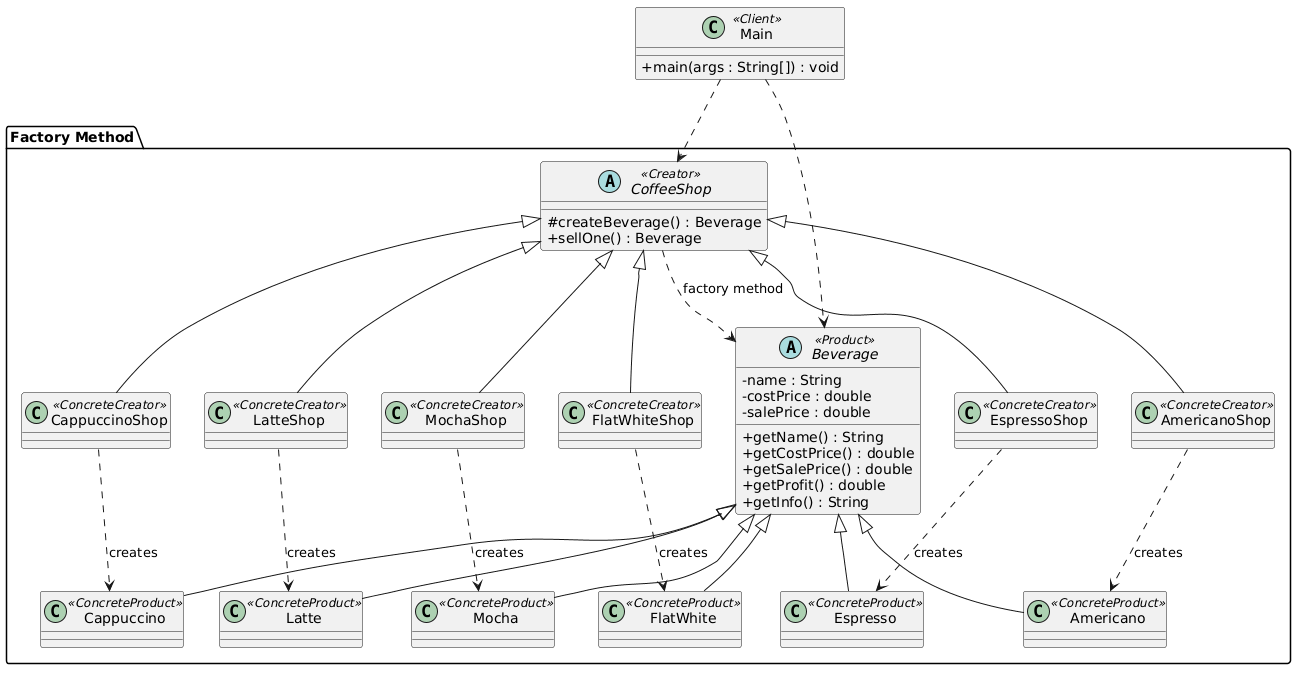

The diagram above was rendered by PlantUML. Its source (embedded in the PNG):
@startuml
skinparam classAttributeIconSize 0

package "Factory Method" {

  abstract class Beverage <<Product>> {
    - name : String
    - costPrice : double
    - salePrice : double
    + getName() : String
    + getCostPrice() : double
    + getSalePrice() : double
    + getProfit() : double
    + getInfo() : String
  }

  class Espresso <<ConcreteProduct>>
  class Americano <<ConcreteProduct>>
  class Cappuccino <<ConcreteProduct>>
  class Latte <<ConcreteProduct>>
  class Mocha <<ConcreteProduct>>
  class FlatWhite <<ConcreteProduct>>

  abstract class CoffeeShop <<Creator>> {
    # createBeverage() : Beverage
    + sellOne() : Beverage
  }

  class EspressoShop <<ConcreteCreator>>
  class AmericanoShop <<ConcreteCreator>>
  class CappuccinoShop <<ConcreteCreator>>
  class LatteShop <<ConcreteCreator>>
  class MochaShop <<ConcreteCreator>>
  class FlatWhiteShop <<ConcreteCreator>>
}

class Main <<Client>> {
  + main(args : String[]) : void
}

Beverage <|-- Espresso
Beverage <|-- Americano
Beverage <|-- Cappuccino
Beverage <|-- Latte
Beverage <|-- Mocha
Beverage <|-- FlatWhite

CoffeeShop <|-- EspressoShop
CoffeeShop <|-- AmericanoShop
CoffeeShop <|-- CappuccinoShop
CoffeeShop <|-- LatteShop
CoffeeShop <|-- MochaShop
CoffeeShop <|-- FlatWhiteShop

CoffeeShop ..> Beverage : factory method
EspressoShop ..> Espresso : creates
AmericanoShop ..> Americano : creates
CappuccinoShop ..> Cappuccino : creates
LatteShop ..> Latte : creates
MochaShop ..> Mocha : creates
FlatWhiteShop ..> FlatWhite : creates

Main ..> CoffeeShop
Main ..> Beverage
@enduml